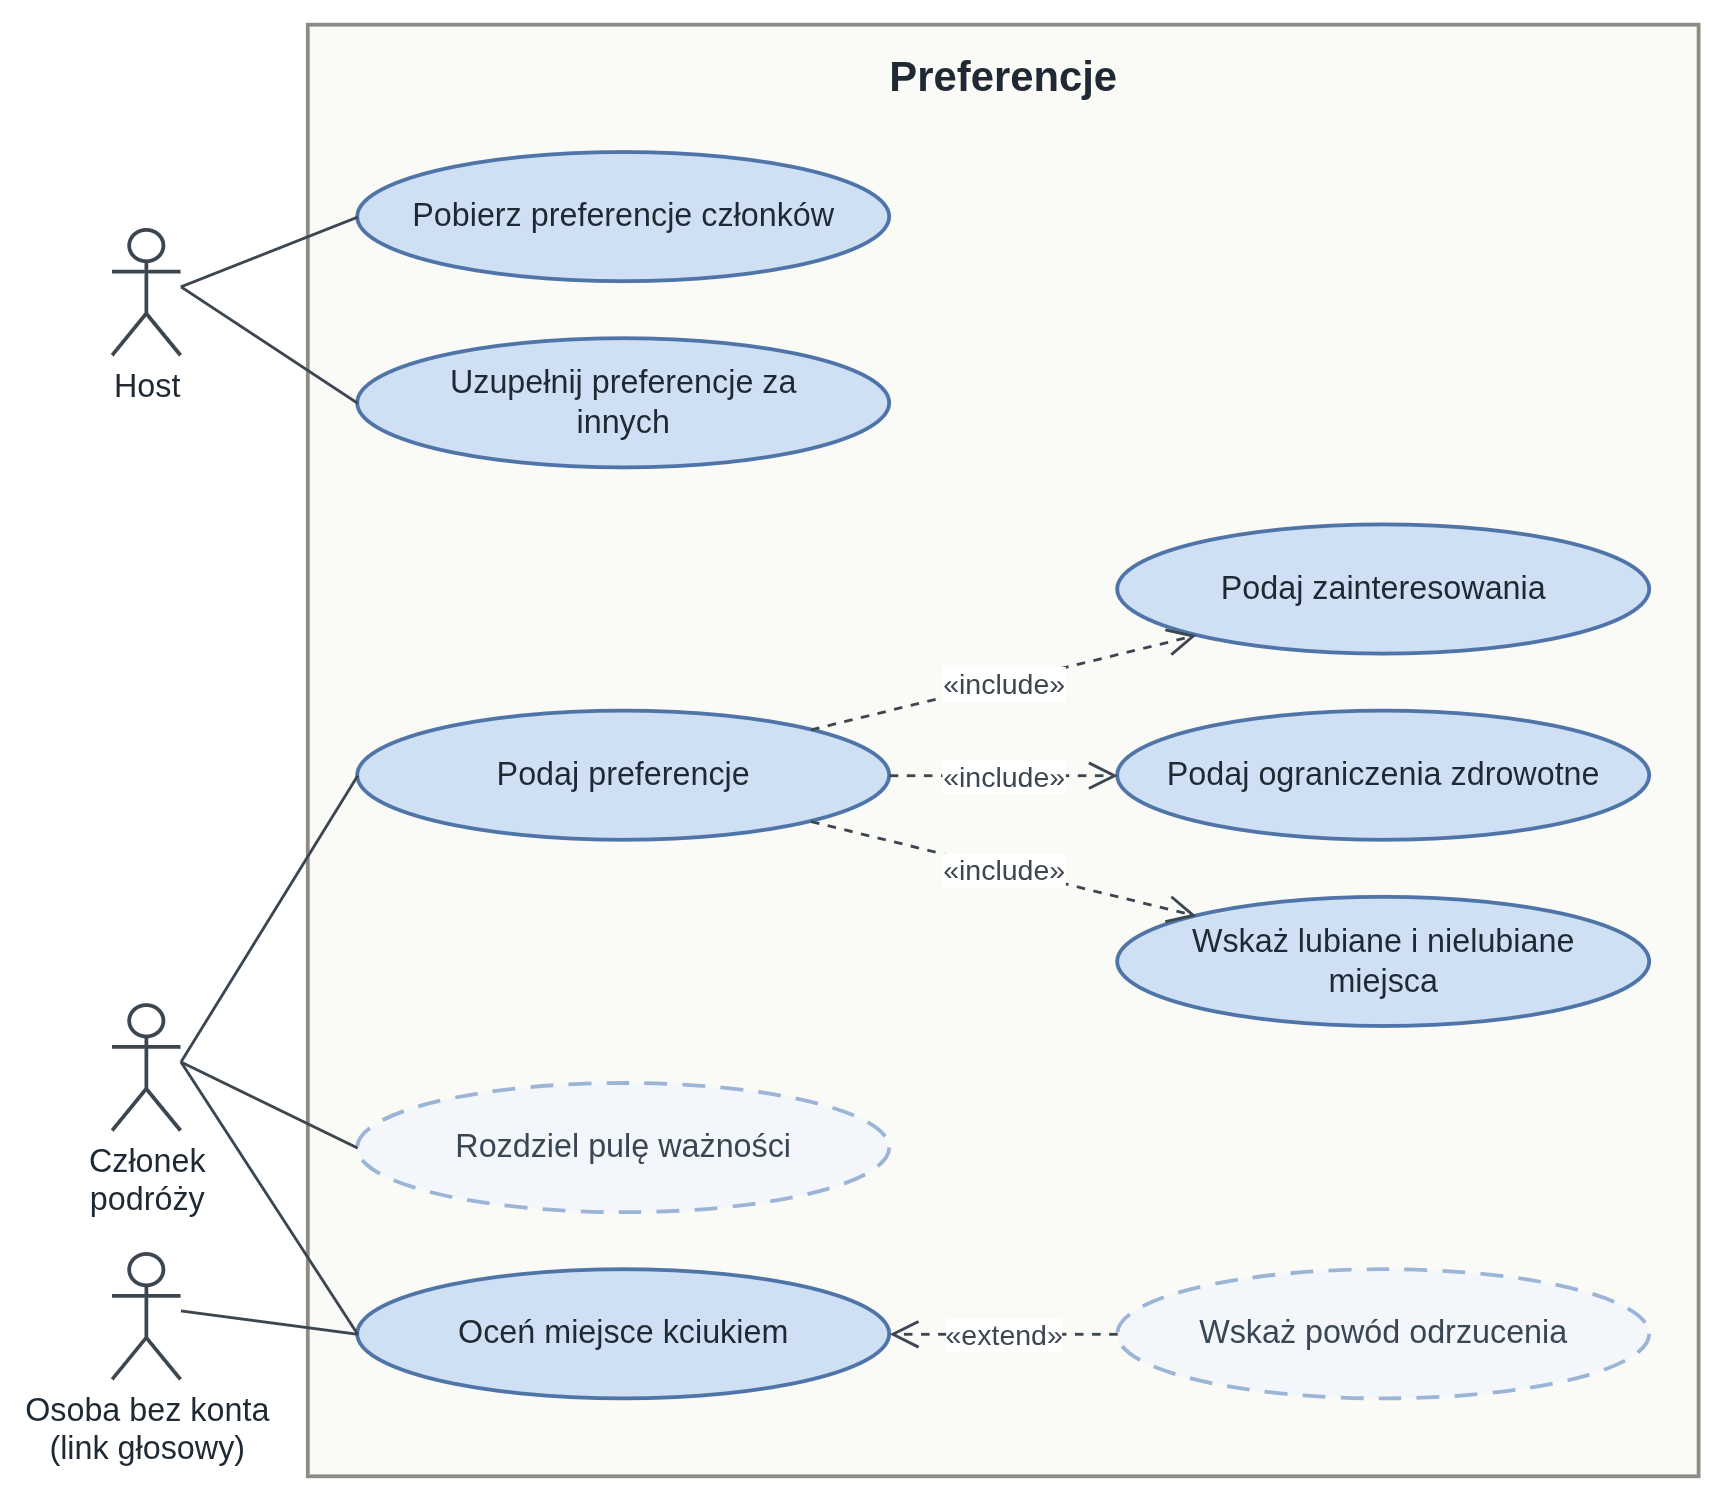

The diagram above was exported from draw.io. Its source (the exported page's mxGraphModel, read from the mxfile embedded in the PNG):
<mxGraphModel dx="1600" dy="1200" grid="0" gridSize="10" guides="1" tooltips="1" connect="1" arrows="1" fold="1" page="0" pageScale="1" pageWidth="2100" pageHeight="3000" background="#FFFFFF" math="0" shadow="0">
  <root>
    <mxCell id="0" />
    <mxCell id="1" parent="0" />
    <mxCell id="preferencje" value="Preferencje" style="rounded=0;whiteSpace=wrap;html=1;fillColor=#FAFAF7;strokeColor=#8C8C84;strokeWidth=2;verticalAlign=top;fontStyle=1;fontSize=22;fontFamily=Arial;fontColor=#1F2933;spacingTop=8;" vertex="1" parent="1">
      <mxGeometry x="190" y="20" width="732" height="764" as="geometry" />
    </mxCell>
    <mxCell id="preferencje_pob" value="Pobierz preferencje członków" style="ellipse;whiteSpace=wrap;html=1;spacingLeft=24;spacingRight=24;fillColor=#CFE0F5;strokeColor=#4F74A8;strokeWidth=2;fontSize=17;fontFamily=Arial;fontColor=#1F2933;" vertex="1" parent="1">
      <mxGeometry x="216" y="87" width="280" height="68" as="geometry" />
    </mxCell>
    <mxCell id="preferencje_uzu" value="Uzupełnij preferencje za innych" style="ellipse;whiteSpace=wrap;html=1;spacingLeft=24;spacingRight=24;fillColor=#CFE0F5;strokeColor=#4F74A8;strokeWidth=2;fontSize=17;fontFamily=Arial;fontColor=#1F2933;" vertex="1" parent="1">
      <mxGeometry x="216" y="185" width="280" height="68" as="geometry" />
    </mxCell>
    <mxCell id="preferencje_pref" value="Podaj preferencje" style="ellipse;whiteSpace=wrap;html=1;spacingLeft=24;spacingRight=24;fillColor=#CFE0F5;strokeColor=#4F74A8;strokeWidth=2;fontSize=17;fontFamily=Arial;fontColor=#1F2933;" vertex="1" parent="1">
      <mxGeometry x="216" y="381" width="280" height="68" as="geometry" />
    </mxCell>
    <mxCell id="preferencje_zai" value="Podaj zainteresowania" style="ellipse;whiteSpace=wrap;html=1;spacingLeft=24;spacingRight=24;fillColor=#CFE0F5;strokeColor=#4F74A8;strokeWidth=2;fontSize=17;fontFamily=Arial;fontColor=#1F2933;" vertex="1" parent="1">
      <mxGeometry x="616" y="283" width="280" height="68" as="geometry" />
    </mxCell>
    <mxCell id="preferencje_ogr" value="Podaj ograniczenia zdrowotne" style="ellipse;whiteSpace=wrap;html=1;spacingLeft=24;spacingRight=24;fillColor=#CFE0F5;strokeColor=#4F74A8;strokeWidth=2;fontSize=17;fontFamily=Arial;fontColor=#1F2933;" vertex="1" parent="1">
      <mxGeometry x="616" y="381" width="280" height="68" as="geometry" />
    </mxCell>
    <mxCell id="preferencje_lub" value="Wskaż lubiane i nielubiane miejsca" style="ellipse;whiteSpace=wrap;html=1;spacingLeft=24;spacingRight=24;fillColor=#CFE0F5;strokeColor=#4F74A8;strokeWidth=2;fontSize=17;fontFamily=Arial;fontColor=#1F2933;" vertex="1" parent="1">
      <mxGeometry x="616" y="479" width="280" height="68" as="geometry" />
    </mxCell>
    <mxCell id="preferencje_pula" value="Rozdziel pulę ważności" style="ellipse;whiteSpace=wrap;html=1;spacingLeft=24;spacingRight=24;fillColor=#F3F7FC;strokeColor=#9CB5D6;strokeWidth=2;dashed=1;dashPattern=6 4;fontSize=17;fontFamily=Arial;fontColor=#1F2933;fontColor=#3A4654;" vertex="1" parent="1">
      <mxGeometry x="216" y="577" width="280" height="68" as="geometry" />
    </mxCell>
    <mxCell id="preferencje_oce" value="Oceń miejsce kciukiem" style="ellipse;whiteSpace=wrap;html=1;spacingLeft=24;spacingRight=24;fillColor=#CFE0F5;strokeColor=#4F74A8;strokeWidth=2;fontSize=17;fontFamily=Arial;fontColor=#1F2933;" vertex="1" parent="1">
      <mxGeometry x="216" y="675" width="280" height="68" as="geometry" />
    </mxCell>
    <mxCell id="preferencje_pwd" value="Wskaż powód odrzucenia" style="ellipse;whiteSpace=wrap;html=1;spacingLeft=24;spacingRight=24;fillColor=#F3F7FC;strokeColor=#9CB5D6;strokeWidth=2;dashed=1;dashPattern=6 4;fontSize=17;fontFamily=Arial;fontColor=#1F2933;fontColor=#3A4654;" vertex="1" parent="1">
      <mxGeometry x="616" y="675" width="280" height="68" as="geometry" />
    </mxCell>
    <mxCell id="preferencje_host" value="Host" style="shape=umlActor;verticalLabelPosition=bottom;verticalAlign=top;html=1;outlineConnect=0;fillColor=#FFFFFF;strokeColor=#3C4650;strokeWidth=2;fontSize=17;fontFamily=Arial;fontColor=#1F2933;" vertex="1" parent="1">
      <mxGeometry x="87" y="128" width="36" height="66" as="geometry" />
    </mxCell>
    <mxCell id="preferencje_host_pob" value="" style="endArrow=none;html=1;strokeColor=#3C4650;strokeWidth=1.5;exitX=1;exitY=0.45;exitDx=0;exitDy=0;entryX=0;entryY=0.5;entryDx=0;entryDy=0;" edge="1" parent="1" source="preferencje_host" target="preferencje_pob">
      <mxGeometry relative="1" as="geometry" />
    </mxCell>
    <mxCell id="preferencje_host_uzu" value="" style="endArrow=none;html=1;strokeColor=#3C4650;strokeWidth=1.5;exitX=1;exitY=0.45;exitDx=0;exitDy=0;entryX=0;entryY=0.5;entryDx=0;entryDy=0;" edge="1" parent="1" source="preferencje_host" target="preferencje_uzu">
      <mxGeometry relative="1" as="geometry" />
    </mxCell>
    <mxCell id="preferencje_cz" value="Członek&lt;br&gt;podróży" style="shape=umlActor;verticalLabelPosition=bottom;verticalAlign=top;html=1;outlineConnect=0;fillColor=#FFFFFF;strokeColor=#3C4650;strokeWidth=2;fontSize=17;fontFamily=Arial;fontColor=#1F2933;" vertex="1" parent="1">
      <mxGeometry x="87" y="536" width="36" height="66" as="geometry" />
    </mxCell>
    <mxCell id="preferencje_cz_pref" value="" style="endArrow=none;html=1;strokeColor=#3C4650;strokeWidth=1.5;exitX=1;exitY=0.45;exitDx=0;exitDy=0;entryX=0;entryY=0.5;entryDx=0;entryDy=0;" edge="1" parent="1" source="preferencje_cz" target="preferencje_pref">
      <mxGeometry relative="1" as="geometry" />
    </mxCell>
    <mxCell id="preferencje_cz_pula" value="" style="endArrow=none;html=1;strokeColor=#3C4650;strokeWidth=1.5;exitX=1;exitY=0.45;exitDx=0;exitDy=0;entryX=0;entryY=0.5;entryDx=0;entryDy=0;" edge="1" parent="1" source="preferencje_cz" target="preferencje_pula">
      <mxGeometry relative="1" as="geometry" />
    </mxCell>
    <mxCell id="preferencje_cz_oce" value="" style="endArrow=none;html=1;strokeColor=#3C4650;strokeWidth=1.5;exitX=1;exitY=0.45;exitDx=0;exitDy=0;entryX=0;entryY=0.5;entryDx=0;entryDy=0;" edge="1" parent="1" source="preferencje_cz" target="preferencje_oce">
      <mxGeometry relative="1" as="geometry" />
    </mxCell>
    <mxCell id="preferencje_gosc" value="Osoba bez konta&lt;br&gt;(link głosowy)" style="shape=umlActor;verticalLabelPosition=bottom;verticalAlign=top;html=1;outlineConnect=0;fillColor=#FFFFFF;strokeColor=#3C4650;strokeWidth=2;fontSize=17;fontFamily=Arial;fontColor=#1F2933;" vertex="1" parent="1">
      <mxGeometry x="87" y="667" width="36" height="66" as="geometry" />
    </mxCell>
    <mxCell id="preferencje_gosc_oce" value="" style="endArrow=none;html=1;strokeColor=#3C4650;strokeWidth=1.5;exitX=1;exitY=0.45;exitDx=0;exitDy=0;entryX=0;entryY=0.5;entryDx=0;entryDy=0;" edge="1" parent="1" source="preferencje_gosc" target="preferencje_oce">
      <mxGeometry relative="1" as="geometry" />
    </mxCell>
    <mxCell id="preferencje_r0" value="«include»" style="endArrow=open;endSize=12;dashed=1;html=1;strokeColor=#3C4650;strokeWidth=1.5;fontSize=15;fontFamily=Arial;fontColor=#3C4650;labelBackgroundColor=#FFFFFF;" edge="1" parent="1" source="preferencje_pref" target="preferencje_zai">
      <mxGeometry relative="1" as="geometry" />
    </mxCell>
    <mxCell id="preferencje_r1" value="«include»" style="endArrow=open;endSize=12;dashed=1;html=1;strokeColor=#3C4650;strokeWidth=1.5;fontSize=15;fontFamily=Arial;fontColor=#3C4650;labelBackgroundColor=#FFFFFF;" edge="1" parent="1" source="preferencje_pref" target="preferencje_ogr">
      <mxGeometry relative="1" as="geometry" />
    </mxCell>
    <mxCell id="preferencje_r2" value="«include»" style="endArrow=open;endSize=12;dashed=1;html=1;strokeColor=#3C4650;strokeWidth=1.5;fontSize=15;fontFamily=Arial;fontColor=#3C4650;labelBackgroundColor=#FFFFFF;" edge="1" parent="1" source="preferencje_pref" target="preferencje_lub">
      <mxGeometry relative="1" as="geometry" />
    </mxCell>
    <mxCell id="preferencje_r3" value="«extend»" style="endArrow=open;endSize=12;dashed=1;html=1;strokeColor=#3C4650;strokeWidth=1.5;fontSize=15;fontFamily=Arial;fontColor=#3C4650;labelBackgroundColor=#FFFFFF;" edge="1" parent="1" source="preferencje_pwd" target="preferencje_oce">
      <mxGeometry relative="1" as="geometry" />
    </mxCell>
  </root>
</mxGraphModel>